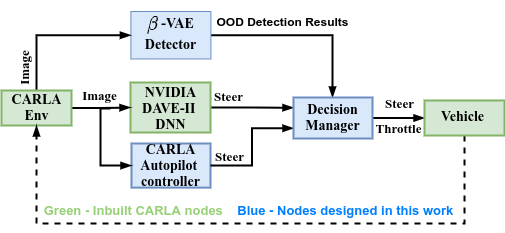

The diagram above was exported from draw.io. Its source (the exported page's mxGraphModel, read from the mxfile embedded in the PNG):
<mxGraphModel dx="1422" dy="801" grid="1" gridSize="10" guides="1" tooltips="1" connect="1" arrows="1" fold="1" page="1" pageScale="1" pageWidth="827" pageHeight="1169" math="1" shadow="0">
  <root>
    <mxCell id="0" />
    <mxCell id="1" parent="0" />
    <mxCell id="2" style="edgeStyle=orthogonalEdgeStyle;rounded=0;orthogonalLoop=1;jettySize=auto;html=1;exitX=1;exitY=0.5;exitDx=0;exitDy=0;endArrow=blockThin;endFill=1;fontSize=14;strokeWidth=2;" edge="1" source="4" target="18" parent="1">
      <mxGeometry relative="1" as="geometry">
        <mxPoint x="707" y="179" as="sourcePoint" />
      </mxGeometry>
    </mxCell>
    <mxCell id="3" value="" style="rounded=0;whiteSpace=wrap;html=1;fillColor=#dae8fc;strokeColor=#6c8ebf;fontSize=14;fontFamily=Times New Roman;strokeWidth=2;" vertex="1" parent="1">
      <mxGeometry x="551" y="292" width="79" height="44.12" as="geometry" />
    </mxCell>
    <mxCell id="4" value="" style="rounded=0;whiteSpace=wrap;html=1;fontSize=14;fontFamily=Times New Roman;strokeWidth=1;fillColor=#dae8fc;strokeColor=#6c8ebf;" vertex="1" parent="1">
      <mxGeometry x="550.4" y="160" width="80" height="47.47" as="geometry" />
    </mxCell>
    <mxCell id="5" style="edgeStyle=orthogonalEdgeStyle;rounded=0;orthogonalLoop=1;jettySize=auto;html=1;entryX=0;entryY=0.5;entryDx=0;entryDy=0;startArrow=none;startFill=0;endArrow=blockThin;endFill=1;fontSize=14;fontFamily=Times New Roman;strokeWidth=2;" edge="1" target="3" parent="1">
      <mxGeometry relative="1" as="geometry">
        <mxPoint x="530" y="257" as="sourcePoint" />
        <Array as="points">
          <mxPoint x="520" y="257" />
          <mxPoint x="520" y="314" />
        </Array>
      </mxGeometry>
    </mxCell>
    <mxCell id="6" value="CARLA&lt;br style=&quot;font-size: 14px;&quot;&gt;Env" style="text;html=1;align=center;verticalAlign=middle;resizable=0;points=[];autosize=1;fontSize=14;fontStyle=1;fontFamily=Times New Roman;" vertex="1" parent="1">
      <mxGeometry x="421" y="234" width="70" height="40" as="geometry" />
    </mxCell>
    <mxCell id="7" style="edgeStyle=orthogonalEdgeStyle;rounded=0;orthogonalLoop=1;jettySize=auto;html=1;exitX=1;exitY=0.5;exitDx=0;exitDy=0;entryX=0;entryY=0.25;entryDx=0;entryDy=0;startArrow=none;startFill=0;endArrow=blockThin;endFill=1;strokeWidth=2;fontSize=14;fontFamily=Times New Roman;" edge="1" source="8" target="17" parent="1">
      <mxGeometry relative="1" as="geometry" />
    </mxCell>
    <mxCell id="8" value="" style="rounded=0;whiteSpace=wrap;html=1;fillColor=#d5e8d4;strokeColor=#82b366;fontSize=14;fontFamily=Times New Roman;strokeWidth=2;" vertex="1" parent="1">
      <mxGeometry x="550" y="231" width="80" height="50" as="geometry" />
    </mxCell>
    <mxCell id="9" style="edgeStyle=orthogonalEdgeStyle;rounded=0;orthogonalLoop=1;jettySize=auto;html=1;exitX=0.5;exitY=0;exitDx=0;exitDy=0;endArrow=blockThin;endFill=1;fontSize=14;strokeWidth=2;entryX=0;entryY=0.5;entryDx=0;entryDy=0;" edge="1" source="11" target="4" parent="1">
      <mxGeometry relative="1" as="geometry">
        <mxPoint x="497" y="179" as="targetPoint" />
      </mxGeometry>
    </mxCell>
    <mxCell id="10" style="edgeStyle=orthogonalEdgeStyle;rounded=0;orthogonalLoop=1;jettySize=auto;html=1;exitX=1;exitY=0.5;exitDx=0;exitDy=0;entryX=0;entryY=0.5;entryDx=0;entryDy=0;fontSize=14;endArrow=blockThin;endFill=1;strokeWidth=2;" edge="1" source="11" target="8" parent="1">
      <mxGeometry relative="1" as="geometry" />
    </mxCell>
    <mxCell id="11" value="" style="rounded=0;whiteSpace=wrap;html=1;fillColor=#d5e8d4;strokeColor=#82b366;fontSize=14;fontFamily=Times New Roman;strokeWidth=2;" vertex="1" parent="1">
      <mxGeometry x="421" y="239" width="70" height="35" as="geometry" />
    </mxCell>
    <mxCell id="12" value="CARLA&lt;br style=&quot;font-size: 14px&quot;&gt;Autopilot&amp;nbsp;&lt;br style=&quot;font-size: 14px&quot;&gt;controller" style="text;html=1;align=center;verticalAlign=middle;resizable=0;points=[];autosize=1;fontSize=14;fontStyle=1;fontFamily=Times New Roman;" vertex="1" parent="1">
      <mxGeometry x="549.5" y="284" width="80" height="60" as="geometry" />
    </mxCell>
    <mxCell id="13" style="edgeStyle=orthogonalEdgeStyle;rounded=0;orthogonalLoop=1;jettySize=auto;html=1;exitX=1;exitY=0.5;exitDx=0;exitDy=0;entryX=0;entryY=0.75;entryDx=0;entryDy=0;fontSize=14;endArrow=blockThin;endFill=1;fontFamily=Times New Roman;strokeWidth=2;" edge="1" source="3" target="17" parent="1">
      <mxGeometry relative="1" as="geometry" />
    </mxCell>
    <mxCell id="14" value="NVIDIA&lt;br style=&quot;font-size: 14px;&quot;&gt;DAVE-II &lt;br style=&quot;font-size: 14px;&quot;&gt;DNN" style="text;html=1;align=center;verticalAlign=middle;resizable=0;points=[];autosize=1;fontSize=14;fontStyle=1;fontFamily=Times New Roman;" vertex="1" parent="1">
      <mxGeometry x="554.5" y="227" width="70" height="60" as="geometry" />
    </mxCell>
    <mxCell id="15" value="Detector" style="text;html=1;align=center;verticalAlign=middle;resizable=0;points=[];autosize=1;fontSize=14;fontStyle=1;fontFamily=Times New Roman;" vertex="1" parent="1">
      <mxGeometry x="555.4" y="183" width="70" height="20" as="geometry" />
    </mxCell>
    <mxCell id="16" style="edgeStyle=orthogonalEdgeStyle;rounded=0;orthogonalLoop=1;jettySize=auto;html=1;exitX=1;exitY=0.5;exitDx=0;exitDy=0;entryX=0;entryY=0.5;entryDx=0;entryDy=0;startArrow=none;startFill=0;endArrow=blockThin;endFill=1;strokeWidth=2;fontSize=14;fontFamily=Times New Roman;" edge="1" source="17" target="25" parent="1">
      <mxGeometry relative="1" as="geometry" />
    </mxCell>
    <mxCell id="17" value="" style="rounded=0;whiteSpace=wrap;html=1;fillColor=#dae8fc;strokeColor=#6c8ebf;fontSize=14;fontFamily=Times New Roman;strokeWidth=2;" vertex="1" parent="1">
      <mxGeometry x="713" y="246" width="79" height="41" as="geometry" />
    </mxCell>
    <mxCell id="18" value="Decision&lt;br style=&quot;font-size: 14px;&quot;&gt;Manager" style="text;html=1;align=center;verticalAlign=middle;resizable=0;points=[];autosize=1;fontSize=14;fontStyle=1;fontFamily=Times New Roman;" vertex="1" parent="1">
      <mxGeometry x="717" y="246" width="70" height="40" as="geometry" />
    </mxCell>
    <mxCell id="19" value="Steer" style="text;html=1;align=center;verticalAlign=middle;resizable=0;points=[];autosize=1;fontSize=13;fontStyle=1;fontFamily=Times New Roman;" vertex="1" parent="1">
      <mxGeometry x="628" y="235.12" width="40" height="20" as="geometry" />
    </mxCell>
    <mxCell id="20" value="Steer" style="text;html=1;align=center;verticalAlign=middle;resizable=0;points=[];autosize=1;fontSize=13;fontStyle=1;fontFamily=Times New Roman;" vertex="1" parent="1">
      <mxGeometry x="629" y="295.12" width="40" height="20" as="geometry" />
    </mxCell>
    <mxCell id="21" value="Steer" style="text;html=1;align=center;verticalAlign=middle;resizable=0;points=[];autosize=1;fontSize=13;fontStyle=1;fontFamily=Times New Roman;" vertex="1" parent="1">
      <mxGeometry x="799" y="242" width="40" height="20" as="geometry" />
    </mxCell>
    <mxCell id="22" value="Image" style="text;html=1;align=center;verticalAlign=middle;resizable=0;points=[];autosize=1;fontSize=13;fontStyle=1;fontFamily=Times New Roman;" vertex="1" parent="1">
      <mxGeometry x="494" y="234" width="50" height="20" as="geometry" />
    </mxCell>
    <mxCell id="23" value="CARLA&lt;br style=&quot;font-size: 14px;&quot;&gt;Env" style="text;html=1;align=center;verticalAlign=middle;resizable=0;points=[];autosize=1;fontSize=14;fontStyle=1;fontFamily=Times New Roman;" vertex="1" parent="1">
      <mxGeometry x="421" y="236" width="70" height="40" as="geometry" />
    </mxCell>
    <mxCell id="24" style="edgeStyle=orthogonalEdgeStyle;rounded=0;orthogonalLoop=1;jettySize=auto;html=1;exitX=0.5;exitY=1;exitDx=0;exitDy=0;startArrow=none;startFill=0;endArrow=blockThin;endFill=1;strokeWidth=2;fontSize=13;dashed=1;entryX=0.5;entryY=1;entryDx=0;entryDy=0;fontFamily=Times New Roman;" edge="1" source="25" target="11" parent="1">
      <mxGeometry relative="1" as="geometry">
        <Array as="points">
          <mxPoint x="884" y="372" />
          <mxPoint x="456" y="372" />
        </Array>
        <mxPoint x="425" y="259" as="targetPoint" />
      </mxGeometry>
    </mxCell>
    <mxCell id="25" value="" style="rounded=0;whiteSpace=wrap;html=1;fillColor=#d5e8d4;strokeColor=#82b366;fontSize=14;fontFamily=Times New Roman;strokeWidth=2;" vertex="1" parent="1">
      <mxGeometry x="844" y="249" width="80" height="35" as="geometry" />
    </mxCell>
    <mxCell id="26" value="Vehicle" style="text;html=1;align=center;verticalAlign=middle;resizable=0;points=[];autosize=1;fontSize=14;fontStyle=1;fontFamily=Times New Roman;" vertex="1" parent="1">
      <mxGeometry x="852" y="254.94000000000005" width="60" height="20" as="geometry" />
    </mxCell>
    <mxCell id="27" value="Throttle" style="text;html=1;align=center;verticalAlign=middle;resizable=0;points=[];autosize=1;fontStyle=1;fontSize=13;fontFamily=Times New Roman;" vertex="1" parent="1">
      <mxGeometry x="788" y="267" width="60" height="20" as="geometry" />
    </mxCell>
    <mxCell id="28" value="-VAE" style="text;html=1;align=center;verticalAlign=middle;resizable=0;points=[];autosize=1;fontStyle=1;fontSize=14;fontFamily=Times New Roman;" vertex="1" parent="1">
      <mxGeometry x="571.5" y="162" width="50" height="20" as="geometry" />
    </mxCell>
    <mxCell id="29" value="$$\beta$$" style="text;html=1;align=center;verticalAlign=middle;resizable=0;points=[];autosize=1;fontSize=14;" vertex="1" parent="1">
      <mxGeometry x="532" y="163" width="80" height="20" as="geometry" />
    </mxCell>
    <mxCell id="30" value="&lt;b style=&quot;font-size: 13px;&quot;&gt;&lt;font color=&quot;#97d077&quot; style=&quot;font-size: 13px;&quot;&gt;Green - Inbuilt CARLA nodes&lt;/font&gt;&amp;nbsp; &amp;nbsp; &lt;font color=&quot;#007fff&quot; style=&quot;font-size: 13px;&quot;&gt;Blue - Nodes designed in this work&lt;/font&gt;&lt;/b&gt;" style="text;html=1;align=center;verticalAlign=middle;resizable=0;points=[];autosize=1;fontSize=13;" vertex="1" parent="1">
      <mxGeometry x="458" y="349" width="420" height="20" as="geometry" />
    </mxCell>
    <mxCell id="31" value="Image" style="text;html=1;align=center;verticalAlign=middle;resizable=0;points=[];autosize=1;fontSize=13;fontStyle=1;fontFamily=Times New Roman;rotation=-90;" vertex="1" parent="1">
      <mxGeometry x="419" y="207" width="50" height="20" as="geometry" />
    </mxCell>
    <mxCell id="32" value="&lt;b&gt;OOD Detection Results&lt;/b&gt;" style="text;html=1;align=center;verticalAlign=middle;resizable=0;points=[];autosize=1;strokeColor=none;" vertex="1" parent="1">
      <mxGeometry x="627" y="160" width="150" height="20" as="geometry" />
    </mxCell>
  </root>
</mxGraphModel>